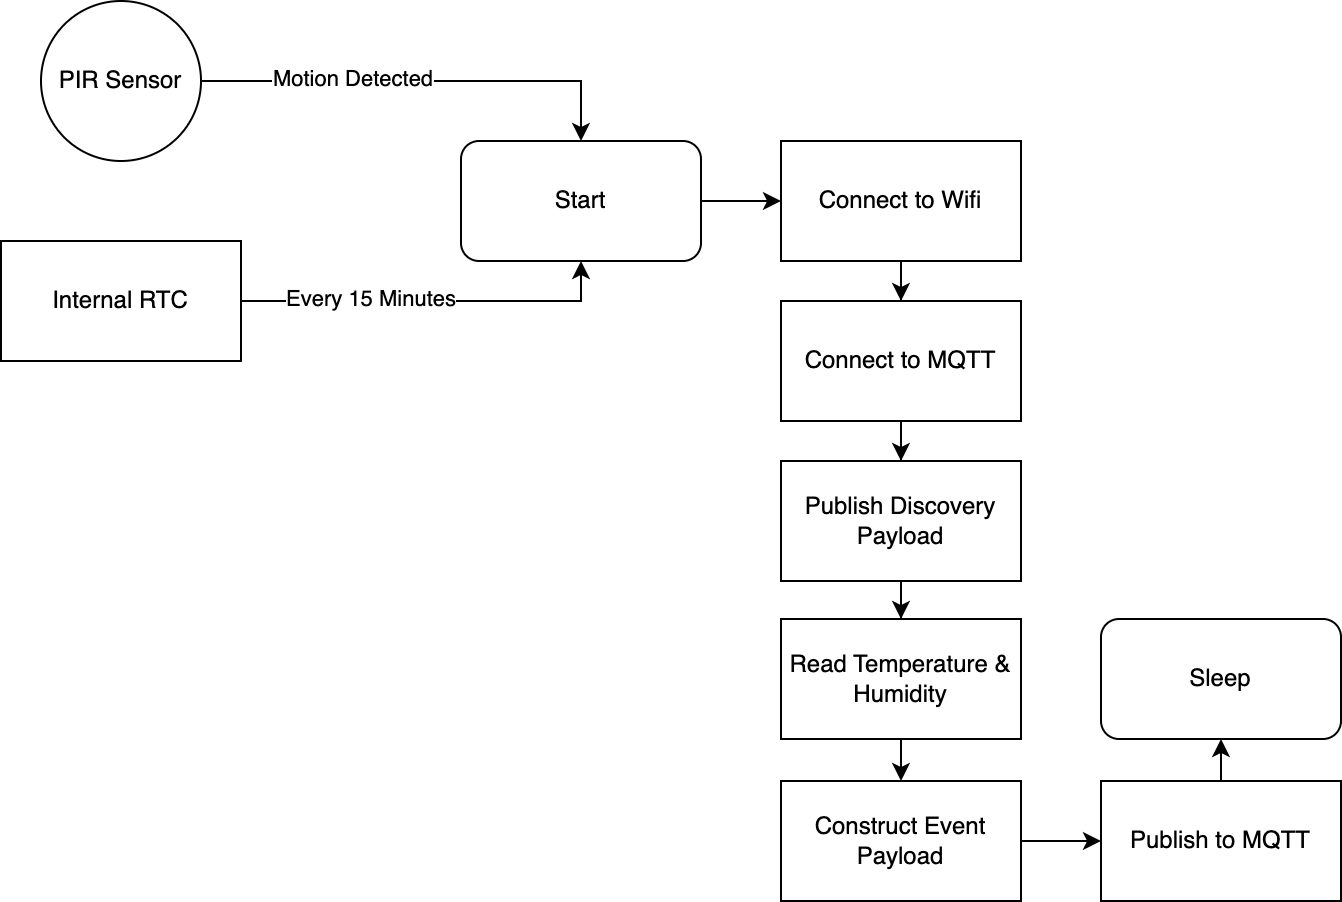

The diagram above was exported from draw.io. Its source (the exported page's mxGraphModel, read from the mxfile embedded in the PNG):
<mxGraphModel dx="1304" dy="726" grid="1" gridSize="10" guides="1" tooltips="1" connect="1" arrows="1" fold="1" page="1" pageScale="1" pageWidth="827" pageHeight="1169" math="0" shadow="0">
  <root>
    <mxCell id="0" />
    <mxCell id="1" parent="0" />
    <mxCell id="2" style="edgeStyle=orthogonalEdgeStyle;rounded=0;orthogonalLoop=1;jettySize=auto;html=1;entryX=0.5;entryY=1;entryDx=0;entryDy=0;" edge="1" source="4" target="9" parent="1">
      <mxGeometry relative="1" as="geometry">
        <Array as="points">
          <mxPoint x="400" y="370" />
        </Array>
      </mxGeometry>
    </mxCell>
    <mxCell id="3" value="Every 15 Minutes" style="edgeLabel;html=1;align=center;verticalAlign=middle;resizable=0;points=[];" vertex="1" connectable="0" parent="2">
      <mxGeometry x="-0.3241" y="3" relative="1" as="geometry">
        <mxPoint y="2" as="offset" />
      </mxGeometry>
    </mxCell>
    <mxCell id="4" value="Internal RTC" style="rounded=0;whiteSpace=wrap;html=1;" vertex="1" parent="1">
      <mxGeometry x="110" y="340" width="120" height="60" as="geometry" />
    </mxCell>
    <mxCell id="5" style="edgeStyle=orthogonalEdgeStyle;rounded=0;orthogonalLoop=1;jettySize=auto;html=1;entryX=0.5;entryY=0;entryDx=0;entryDy=0;exitX=1;exitY=0.5;exitDx=0;exitDy=0;" edge="1" source="7" target="9" parent="1">
      <mxGeometry relative="1" as="geometry">
        <Array as="points">
          <mxPoint x="400" y="260" />
        </Array>
      </mxGeometry>
    </mxCell>
    <mxCell id="6" value="Motion Detected" style="edgeLabel;html=1;align=center;verticalAlign=middle;resizable=0;points=[];" vertex="1" connectable="0" parent="5">
      <mxGeometry x="-0.3158" y="1" relative="1" as="geometry">
        <mxPoint as="offset" />
      </mxGeometry>
    </mxCell>
    <mxCell id="7" value="PIR Sensor" style="ellipse;whiteSpace=wrap;html=1;aspect=fixed;" vertex="1" parent="1">
      <mxGeometry x="130" y="220" width="80" height="80" as="geometry" />
    </mxCell>
    <mxCell id="8" style="edgeStyle=orthogonalEdgeStyle;rounded=0;orthogonalLoop=1;jettySize=auto;html=1;entryX=0;entryY=0.5;entryDx=0;entryDy=0;" edge="1" source="9" target="11" parent="1">
      <mxGeometry relative="1" as="geometry" />
    </mxCell>
    <mxCell id="9" value="Start" style="rounded=1;whiteSpace=wrap;html=1;" vertex="1" parent="1">
      <mxGeometry x="340" y="290" width="120" height="60" as="geometry" />
    </mxCell>
    <mxCell id="10" value="" style="edgeStyle=orthogonalEdgeStyle;rounded=0;orthogonalLoop=1;jettySize=auto;html=1;" edge="1" source="11" target="13" parent="1">
      <mxGeometry relative="1" as="geometry" />
    </mxCell>
    <mxCell id="11" value="Connect to Wifi" style="rounded=0;whiteSpace=wrap;html=1;" vertex="1" parent="1">
      <mxGeometry x="500" y="290" width="120" height="60" as="geometry" />
    </mxCell>
    <mxCell id="12" value="" style="edgeStyle=orthogonalEdgeStyle;rounded=0;orthogonalLoop=1;jettySize=auto;html=1;" edge="1" source="13" target="15" parent="1">
      <mxGeometry relative="1" as="geometry" />
    </mxCell>
    <mxCell id="13" value="Connect to MQTT" style="rounded=0;whiteSpace=wrap;html=1;" vertex="1" parent="1">
      <mxGeometry x="500" y="370" width="120" height="60" as="geometry" />
    </mxCell>
    <mxCell id="14" style="edgeStyle=orthogonalEdgeStyle;rounded=0;orthogonalLoop=1;jettySize=auto;html=1;entryX=0.5;entryY=0;entryDx=0;entryDy=0;" edge="1" source="15" target="17" parent="1">
      <mxGeometry relative="1" as="geometry" />
    </mxCell>
    <mxCell id="15" value="Publish Discovery Payload" style="rounded=0;whiteSpace=wrap;html=1;" vertex="1" parent="1">
      <mxGeometry x="500" y="450" width="120" height="60" as="geometry" />
    </mxCell>
    <mxCell id="16" value="" style="edgeStyle=orthogonalEdgeStyle;rounded=0;orthogonalLoop=1;jettySize=auto;html=1;" edge="1" source="17" target="19" parent="1">
      <mxGeometry relative="1" as="geometry" />
    </mxCell>
    <mxCell id="17" value="Read Temperature &amp;amp; Humidity" style="rounded=0;whiteSpace=wrap;html=1;" vertex="1" parent="1">
      <mxGeometry x="500" y="529" width="120" height="60" as="geometry" />
    </mxCell>
    <mxCell id="18" value="" style="edgeStyle=orthogonalEdgeStyle;rounded=0;orthogonalLoop=1;jettySize=auto;html=1;" edge="1" source="19" target="21" parent="1">
      <mxGeometry relative="1" as="geometry" />
    </mxCell>
    <mxCell id="19" value="Construct Event Payload" style="rounded=0;whiteSpace=wrap;html=1;" vertex="1" parent="1">
      <mxGeometry x="500" y="610" width="120" height="60" as="geometry" />
    </mxCell>
    <mxCell id="20" value="" style="edgeStyle=orthogonalEdgeStyle;rounded=0;orthogonalLoop=1;jettySize=auto;html=1;" edge="1" source="21" target="22" parent="1">
      <mxGeometry relative="1" as="geometry" />
    </mxCell>
    <mxCell id="21" value="Publish to MQTT" style="rounded=0;whiteSpace=wrap;html=1;" vertex="1" parent="1">
      <mxGeometry x="660" y="610" width="120" height="60" as="geometry" />
    </mxCell>
    <mxCell id="22" value="Sleep" style="rounded=1;whiteSpace=wrap;html=1;" vertex="1" parent="1">
      <mxGeometry x="660" y="529" width="120" height="60" as="geometry" />
    </mxCell>
  </root>
</mxGraphModel>